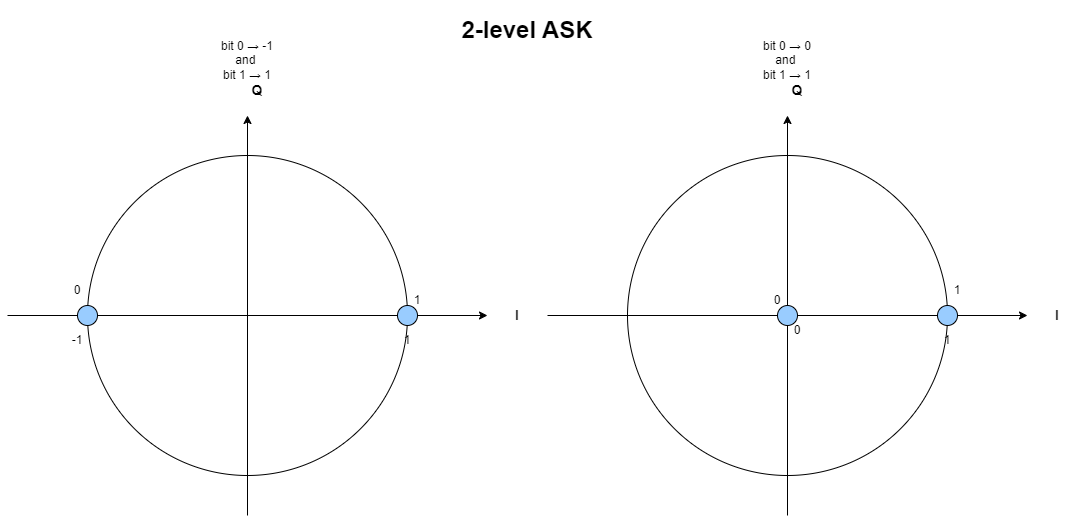

The diagram above was exported from draw.io. Its source (the exported page's mxGraphModel, read from the mxfile embedded in the PNG):
<mxGraphModel dx="2140" dy="1753" grid="1" gridSize="10" guides="1" tooltips="1" connect="1" arrows="1" fold="1" page="1" pageScale="1" pageWidth="850" pageHeight="1100" math="0" shadow="0">
  <root>
    <mxCell id="0" />
    <mxCell id="1" parent="0" />
    <mxCell id="sxqQyVpDLttJEm6f_3ft-2" value="" style="endArrow=classic;html=1;rounded=0;" parent="1" edge="1">
      <mxGeometry width="50" height="50" relative="1" as="geometry">
        <mxPoint x="240" y="440" as="sourcePoint" />
        <mxPoint x="240" y="40" as="targetPoint" />
      </mxGeometry>
    </mxCell>
    <mxCell id="sxqQyVpDLttJEm6f_3ft-3" value="" style="endArrow=classic;html=1;rounded=0;" parent="1" edge="1">
      <mxGeometry width="50" height="50" relative="1" as="geometry">
        <mxPoint y="240" as="sourcePoint" />
        <mxPoint x="480" y="240" as="targetPoint" />
      </mxGeometry>
    </mxCell>
    <mxCell id="sxqQyVpDLttJEm6f_3ft-4" value="" style="ellipse;whiteSpace=wrap;html=1;fillColor=none;" parent="1" vertex="1">
      <mxGeometry x="80" y="80" width="320" height="320" as="geometry" />
    </mxCell>
    <mxCell id="sxqQyVpDLttJEm6f_3ft-6" value="&lt;h3&gt;Q&lt;/h3&gt;" style="text;html=1;align=center;verticalAlign=middle;whiteSpace=wrap;rounded=0;" parent="1" vertex="1">
      <mxGeometry x="220" width="60" height="30" as="geometry" />
    </mxCell>
    <mxCell id="sxqQyVpDLttJEm6f_3ft-7" value="&lt;h3&gt;I&lt;/h3&gt;" style="text;html=1;align=center;verticalAlign=middle;whiteSpace=wrap;rounded=0;" parent="1" vertex="1">
      <mxGeometry x="480" y="225" width="60" height="30" as="geometry" />
    </mxCell>
    <mxCell id="sxqQyVpDLttJEm6f_3ft-9" value="" style="ellipse;whiteSpace=wrap;html=1;fillColor=#99CCFF;" parent="1" vertex="1">
      <mxGeometry x="70" y="230" width="20" height="20" as="geometry" />
    </mxCell>
    <mxCell id="sxqQyVpDLttJEm6f_3ft-10" value="" style="ellipse;whiteSpace=wrap;html=1;fillColor=#99CCFF;" parent="1" vertex="1">
      <mxGeometry x="390" y="230" width="20" height="20" as="geometry" />
    </mxCell>
    <mxCell id="sxqQyVpDLttJEm6f_3ft-41" value="" style="endArrow=classic;html=1;rounded=0;" parent="1" edge="1">
      <mxGeometry width="50" height="50" relative="1" as="geometry">
        <mxPoint x="780" y="440" as="sourcePoint" />
        <mxPoint x="780" y="40" as="targetPoint" />
      </mxGeometry>
    </mxCell>
    <mxCell id="sxqQyVpDLttJEm6f_3ft-42" value="" style="endArrow=classic;html=1;rounded=0;" parent="1" edge="1">
      <mxGeometry width="50" height="50" relative="1" as="geometry">
        <mxPoint x="540" y="240" as="sourcePoint" />
        <mxPoint x="1020" y="240" as="targetPoint" />
      </mxGeometry>
    </mxCell>
    <mxCell id="sxqQyVpDLttJEm6f_3ft-43" value="" style="ellipse;whiteSpace=wrap;html=1;fillColor=none;" parent="1" vertex="1">
      <mxGeometry x="620" y="80" width="320" height="320" as="geometry" />
    </mxCell>
    <mxCell id="sxqQyVpDLttJEm6f_3ft-44" value="&lt;h3&gt;Q&lt;/h3&gt;" style="text;html=1;align=center;verticalAlign=middle;whiteSpace=wrap;rounded=0;" parent="1" vertex="1">
      <mxGeometry x="760" width="60" height="30" as="geometry" />
    </mxCell>
    <mxCell id="sxqQyVpDLttJEm6f_3ft-45" value="&lt;h3&gt;I&lt;/h3&gt;" style="text;html=1;align=center;verticalAlign=middle;whiteSpace=wrap;rounded=0;" parent="1" vertex="1">
      <mxGeometry x="1020" y="225" width="60" height="30" as="geometry" />
    </mxCell>
    <mxCell id="sxqQyVpDLttJEm6f_3ft-46" value="" style="ellipse;whiteSpace=wrap;html=1;fillColor=#99CCFF;" parent="1" vertex="1">
      <mxGeometry x="770" y="230" width="20" height="20" as="geometry" />
    </mxCell>
    <mxCell id="sxqQyVpDLttJEm6f_3ft-47" value="" style="ellipse;whiteSpace=wrap;html=1;fillColor=#99CCFF;" parent="1" vertex="1">
      <mxGeometry x="930" y="230" width="20" height="20" as="geometry" />
    </mxCell>
    <mxCell id="sxqQyVpDLttJEm6f_3ft-48" value="bit 0&amp;nbsp;→ -1 and&amp;nbsp;&lt;div&gt;bit 1&amp;nbsp;→ 1&lt;/div&gt;" style="text;html=1;align=center;verticalAlign=middle;whiteSpace=wrap;rounded=0;" parent="1" vertex="1">
      <mxGeometry x="210" y="-30" width="60" height="30" as="geometry" />
    </mxCell>
    <mxCell id="sxqQyVpDLttJEm6f_3ft-49" value="0" style="text;html=1;align=center;verticalAlign=middle;whiteSpace=wrap;rounded=0;" parent="1" vertex="1">
      <mxGeometry x="40" y="200" width="60" height="30" as="geometry" />
    </mxCell>
    <mxCell id="sxqQyVpDLttJEm6f_3ft-50" value="1" style="text;html=1;align=center;verticalAlign=middle;whiteSpace=wrap;rounded=0;" parent="1" vertex="1">
      <mxGeometry x="380" y="210" width="60" height="30" as="geometry" />
    </mxCell>
    <mxCell id="sxqQyVpDLttJEm6f_3ft-51" value="bit 0&amp;nbsp;→ 0 and&amp;nbsp;&lt;div&gt;bit 1&amp;nbsp;→ 1&lt;/div&gt;" style="text;html=1;align=center;verticalAlign=middle;whiteSpace=wrap;rounded=0;" parent="1" vertex="1">
      <mxGeometry x="750" y="-30" width="60" height="30" as="geometry" />
    </mxCell>
    <mxCell id="sxqQyVpDLttJEm6f_3ft-52" value="0" style="text;html=1;align=center;verticalAlign=middle;whiteSpace=wrap;rounded=0;" parent="1" vertex="1">
      <mxGeometry x="740" y="210" width="60" height="30" as="geometry" />
    </mxCell>
    <mxCell id="sxqQyVpDLttJEm6f_3ft-53" value="1" style="text;html=1;align=center;verticalAlign=middle;whiteSpace=wrap;rounded=0;" parent="1" vertex="1">
      <mxGeometry x="920" y="200" width="60" height="30" as="geometry" />
    </mxCell>
    <mxCell id="sxqQyVpDLttJEm6f_3ft-54" value="1" style="text;html=1;align=center;verticalAlign=middle;whiteSpace=wrap;rounded=0;" parent="1" vertex="1">
      <mxGeometry x="370" y="250" width="60" height="30" as="geometry" />
    </mxCell>
    <mxCell id="sxqQyVpDLttJEm6f_3ft-55" value="1" style="text;html=1;align=center;verticalAlign=middle;whiteSpace=wrap;rounded=0;" parent="1" vertex="1">
      <mxGeometry x="910" y="250" width="60" height="30" as="geometry" />
    </mxCell>
    <mxCell id="sxqQyVpDLttJEm6f_3ft-56" value="-1" style="text;html=1;align=center;verticalAlign=middle;whiteSpace=wrap;rounded=0;" parent="1" vertex="1">
      <mxGeometry x="40" y="250" width="60" height="30" as="geometry" />
    </mxCell>
    <mxCell id="sxqQyVpDLttJEm6f_3ft-58" value="0" style="text;html=1;align=center;verticalAlign=middle;whiteSpace=wrap;rounded=0;" parent="1" vertex="1">
      <mxGeometry x="760" y="240" width="60" height="30" as="geometry" />
    </mxCell>
    <mxCell id="VWh3Sa8-tsVE3utApYa9-1" value="&lt;h1&gt;&lt;b&gt;2-level ASK&lt;/b&gt;&lt;/h1&gt;" style="text;html=1;align=center;verticalAlign=middle;whiteSpace=wrap;rounded=0;" parent="1" vertex="1">
      <mxGeometry x="430" y="-60" width="180" height="30" as="geometry" />
    </mxCell>
  </root>
</mxGraphModel>